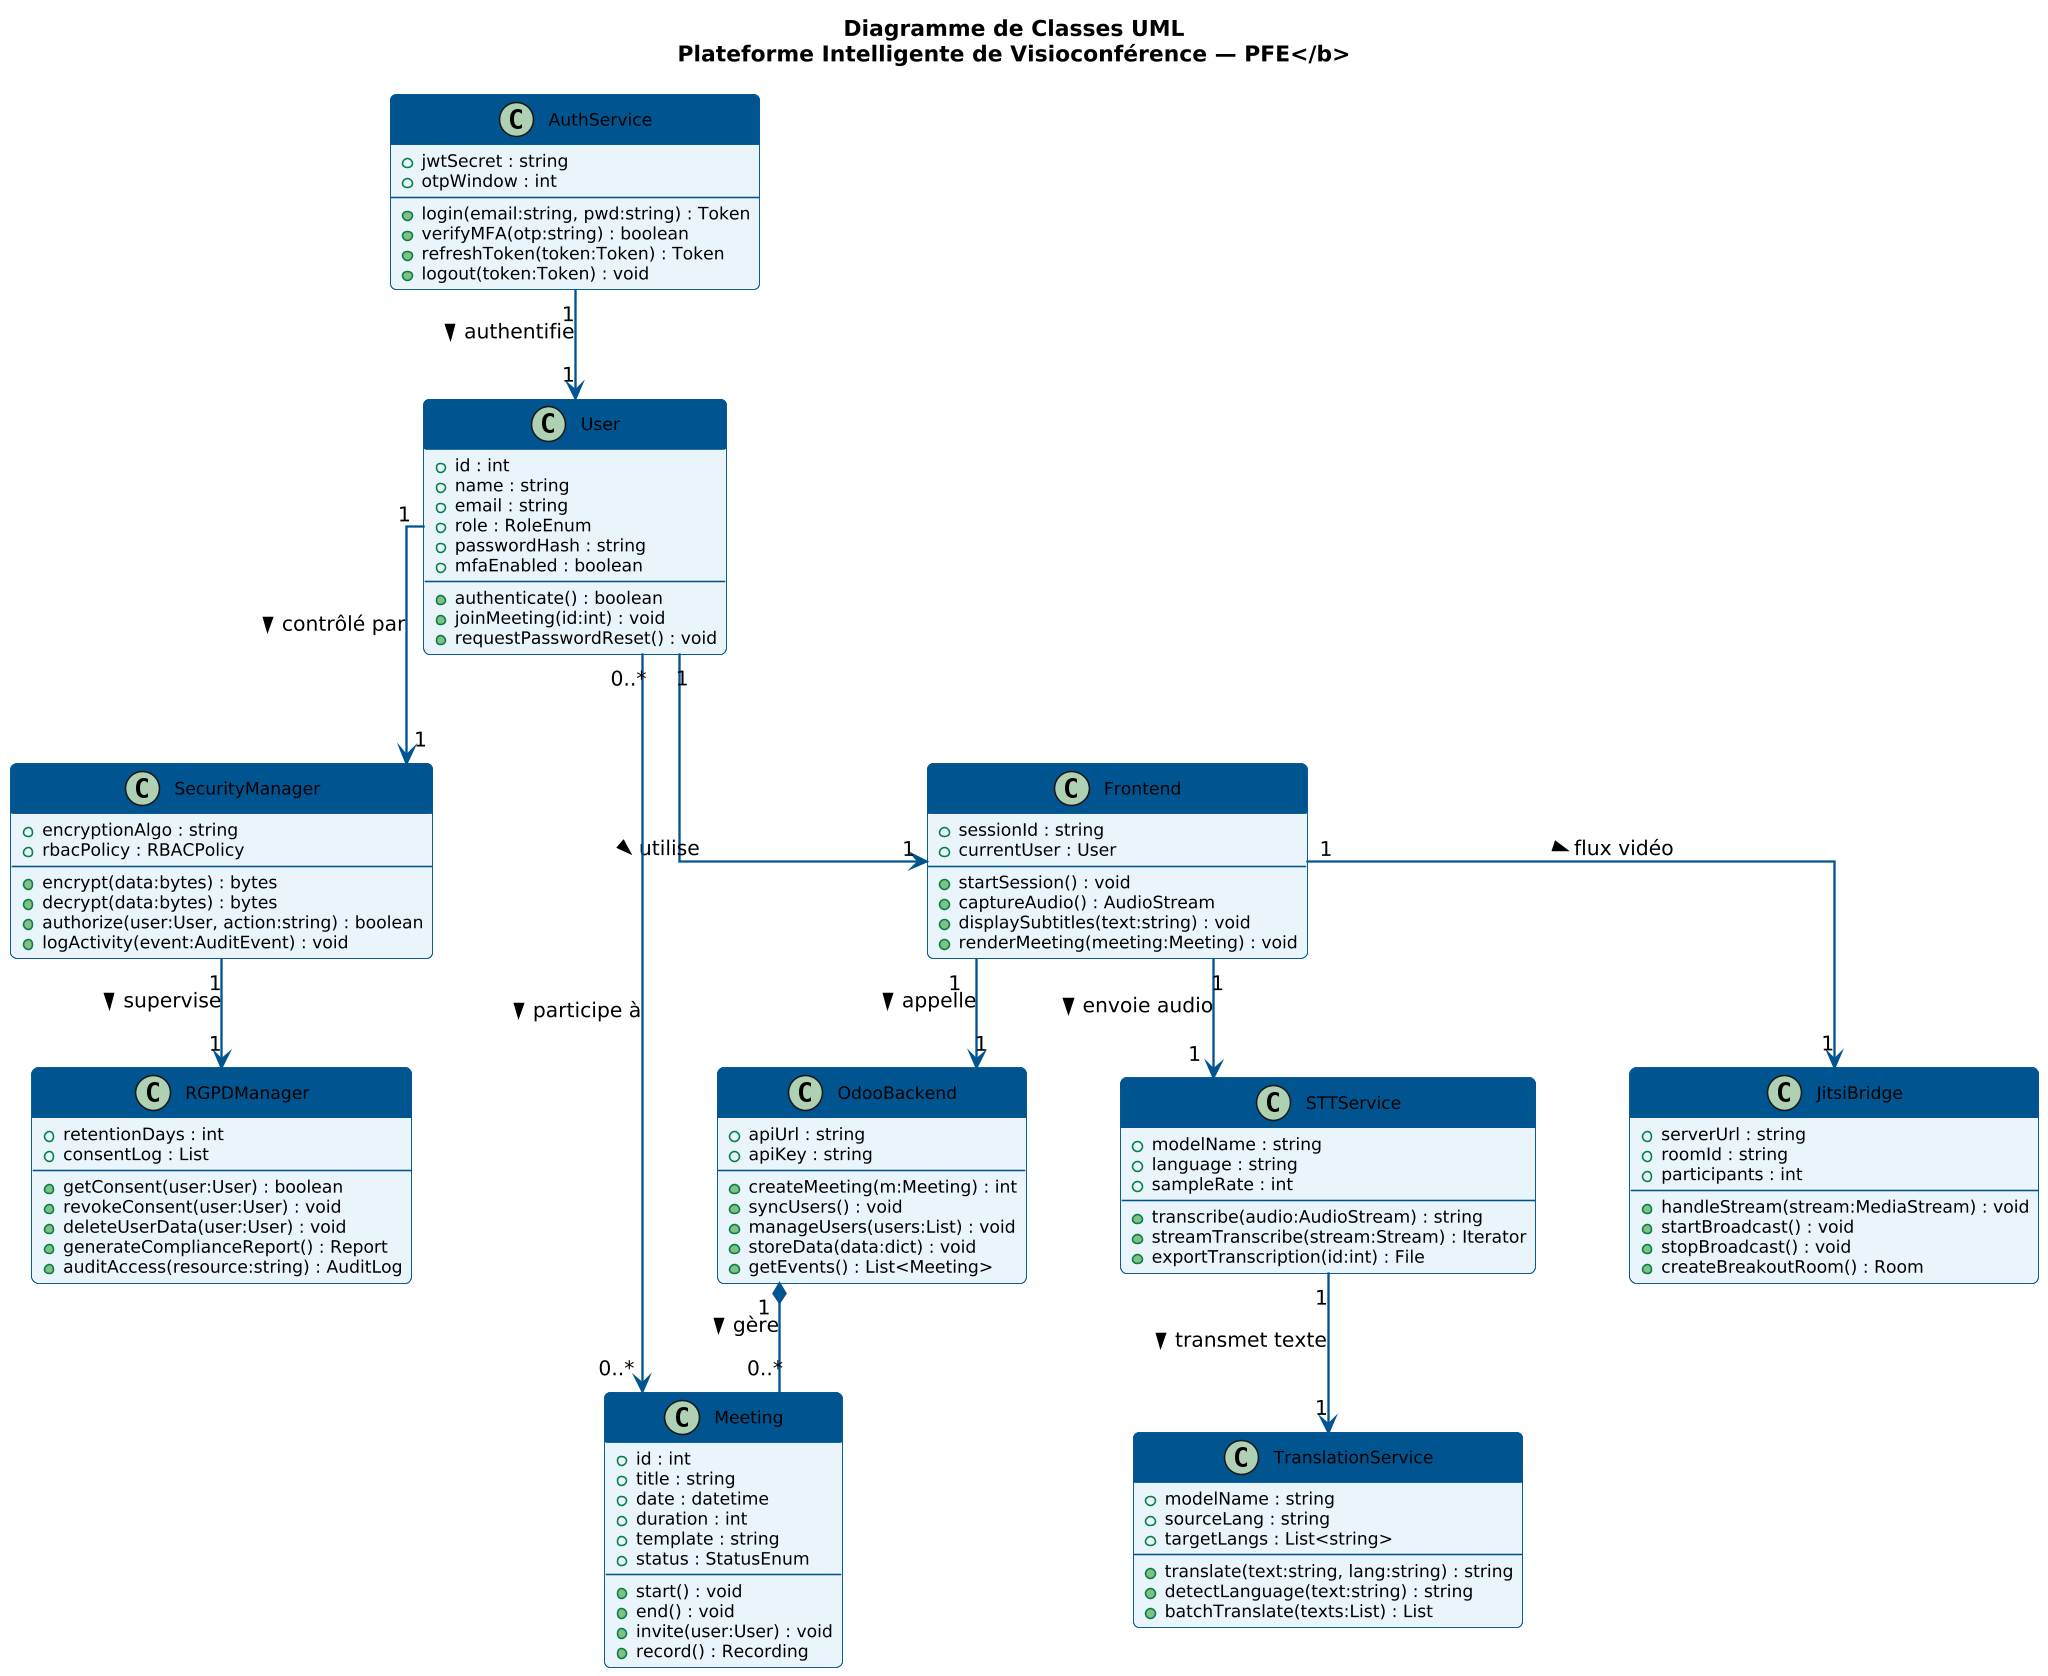

The diagram above was rendered by PlantUML. Its source (embedded in the PNG):
@startuml diagramme-classes
skinparamlocked dpi 150
skinparam monochrome false
skinparam classBackgroundColor #EAF4FB
skinparam classBorderColor #005490
skinparam classHeaderBackgroundColor #005490
skinparam classHeaderFontColor white
skinparam classFontSize 12
skinparam classAttributeFontSize 11
skinparam arrowColor #005490
skinparam arrowThickness 1.5
skinparam shadowing false
skinparam roundcorner 8
skinparam nodesep 60
skinparam ranksep 70
skinparam linetype ortho
title <b>Diagramme de Classes UML\nPlateforme Intelligente de Visioconférence — PFE</b>

class User {
  +id : int
  +name : string
  +email : string
  +role : RoleEnum
  +passwordHash : string
  +mfaEnabled : boolean
  --
  +authenticate() : boolean
  +joinMeeting(id:int) : void
  +requestPasswordReset() : void
}

class AuthService {
  +jwtSecret : string
  +otpWindow : int
  --
  +login(email:string, pwd:string) : Token
  +verifyMFA(otp:string) : boolean
  +refreshToken(token:Token) : Token
  +logout(token:Token) : void
}

class SecurityManager {
  +encryptionAlgo : string
  +rbacPolicy : RBACPolicy
  --
  +encrypt(data:bytes) : bytes
  +decrypt(data:bytes) : bytes
  +authorize(user:User, action:string) : boolean
  +logActivity(event:AuditEvent) : void
}

class Frontend {
  +sessionId : string
  +currentUser : User
  --
  +startSession() : void
  +captureAudio() : AudioStream
  +displaySubtitles(text:string) : void
  +renderMeeting(meeting:Meeting) : void
}

class Meeting {
  +id : int
  +title : string
  +date : datetime
  +duration : int
  +template : string
  +status : StatusEnum
  --
  +start() : void
  +end() : void
  +invite(user:User) : void
  +record() : Recording
}

class OdooBackend {
  +apiUrl : string
  +apiKey : string
  --
  +createMeeting(m:Meeting) : int
  +syncUsers() : void
  +manageUsers(users:List) : void
  +storeData(data:dict) : void
  +getEvents() : List<Meeting>
}

class STTService {
  +modelName : string
  +language : string
  +sampleRate : int
  --
  +transcribe(audio:AudioStream) : string
  +streamTranscribe(stream:Stream) : Iterator
  +exportTranscription(id:int) : File
}

class TranslationService {
  +modelName : string
  +sourceLang : string
  +targetLangs : List<string>
  --
  +translate(text:string, lang:string) : string
  +detectLanguage(text:string) : string
  +batchTranslate(texts:List) : List
}

class JitsiBridge {
  +serverUrl : string
  +roomId : string
  +participants : int
  --
  +handleStream(stream:MediaStream) : void
  +startBroadcast() : void
  +stopBroadcast() : void
  +createBreakoutRoom() : Room
}

class RGPDManager {
  +retentionDays : int
  +consentLog : List
  --
  +getConsent(user:User) : boolean
  +revokeConsent(user:User) : void
  +deleteUserData(user:User) : void
  +generateComplianceReport() : Report
  +auditAccess(resource:string) : AuditLog
}

' Relations
AuthService "1" --> "1" User : authentifie >
User "1" --> "1" Frontend : utilise >
User "1" --> "1" SecurityManager : contrôlé par >
Frontend "1" --> "1" OdooBackend : appelle >
Frontend "1" --> "1" STTService : envoie audio >
Frontend "1" --> "1" JitsiBridge : flux vidéo >
STTService "1" --> "1" TranslationService : transmet texte >
OdooBackend "1" *-- "0..*" Meeting : gère >
SecurityManager "1" --> "1" RGPDManager : supervise >
User "0..*" --> "0..*" Meeting : participe à >

@enduml